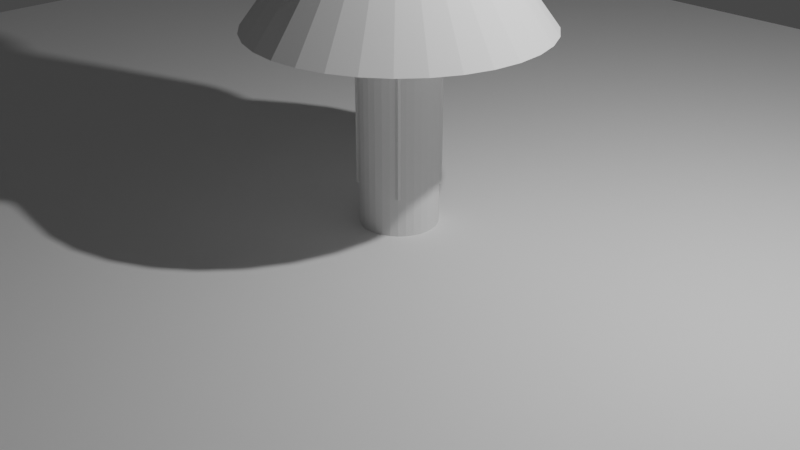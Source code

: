 # Source: untitled.blend  (saved by Blender 3.1.7; exported with 4.5.12 LTS)
import bpy
from mathutils import Matrix  # noqa: F401  (used for matrix-valued properties, if any)

bpy.ops.wm.read_factory_settings(use_empty=True)
scene = bpy.context.scene
scene.name = 'Scene'

# ---- collections
col_collection = bpy.data.collections.new('Collection'); scene.collection.children.link(col_collection)

# ---- world
world_world = bpy.data.worlds.new('World'); scene.world = world_world
world_world.use_nodes = True; world_world.node_tree.nodes.clear()
_N = world_world.node_tree.nodes; _L = world_world.node_tree.links
n0 = _N.new('ShaderNodeOutputWorld'); n0.name = 'World Output'; n0.location = (300, 300)
n1 = _N.new('ShaderNodeBackground'); n1.name = 'Background'; n1.location = (10, 300)
n1.inputs[0].default_value = (0.05088, 0.05088, 0.05088, 1.0)
_L.new(n1.outputs[0], n0.inputs[0])
n0.is_active_output = True
world_world.color = (0.05088, 0.05088, 0.05088)
world_world.use_sun_shadow = False
world_world.sun_shadow_jitter_overblur = 0.0

# ---- cameras
cam_camera = bpy.data.cameras.new('Camera')
cam_camera.clip_end = 100.0
cam_camera.ortho_scale = 7.314

# ---- lights
light_light = bpy.data.lights.new('Light', 'POINT')
light_light.transmission_factor = 0.0
light_light.energy = 1000.0
light_light.shadow_soft_size = 0.1
light_light.shadow_maximum_resolution = 0.006
light_light.use_absolute_resolution = True

# ---- meshes
me_plane_001 = bpy.data.meshes.new('Plane.001')
me_plane_001.from_pydata([(-1.0, -1.0, 0.0), (1.0, -1.0, 0.0), (-1.0, 1.0, 0.0), (1.0, 1.0, 0.0)], [], [(0, 1, 3, 2)])
_uv = me_plane_001.uv_layers.new(name='UVMap')
_uv.uv.foreach_set('vector', [0.0, 0.0, 1.0, 0.0, 1.0, 1.0, 0.0, 1.0])
me_plane_001.use_remesh_fix_poles = True
me_plane_001.use_remesh_preserve_attributes = False
me_plane_001.update()
me_cone_001 = bpy.data.meshes.new('Cone.001')
me_cone_001.from_pydata([(0.0, 1.0, -1.0), (0.1951, 0.9808, -1.0), (0.3827, 0.9239, -1.0), (0.5556, 0.8315, -1.0), (0.7071, 0.7071, -1.0), (0.8315, 0.5556, -1.0), (0.9239, 0.3827, -1.0), (0.9808, 0.1951, -1.0), (1.0, -4.371e-08, -1.0), (0.9808, -0.1951, -1.0), (0.9239, -0.3827, -1.0), (0.8315, -0.5556, -1.0), (0.7071, -0.7071, -1.0), (0.5556, -0.8315, -1.0), (0.3827, -0.9239, -1.0), (0.1951, -0.9808, -1.0), (-8.742e-08, -1.0, -1.0), (-0.1951, -0.9808, -1.0), (-0.3827, -0.9239, -1.0), (-0.5556, -0.8315, -1.0), (-0.7071, -0.7071, -1.0), (-0.8315, -0.5556, -1.0), (-0.9239, -0.3827, -1.0), (-0.9808, -0.1951, -1.0), (-1.0, 1.192e-08, -1.0), (-0.9808, 0.1951, -1.0), (-0.9239, 0.3827, -1.0), (-0.8315, 0.5556, -1.0), (-0.7071, 0.7071, -1.0), (-0.5556, 0.8315, -1.0), (-0.3827, 0.9239, -1.0), (-0.1951, 0.9808, -1.0), (0.0, 0.0, 1.0)], [], [(0, 32, 1), (1, 32, 2), (2, 32, 3), (3, 32, 4), (4, 32, 5), (5, 32, 6), (6, 32, 7), (7, 32, 8), (8, 32, 9), (9, 32, 10), (10, 32, 11), (11, 32, 12), (12, 32, 13), (13, 32, 14), (14, 32, 15), (15, 32, 16), (16, 32, 17), (17, 32, 18), (18, 32, 19), (19, 32, 20), (20, 32, 21), (21, 32, 22), (22, 32, 23), (23, 32, 24), (24, 32, 25), (25, 32, 26), (26, 32, 27), (27, 32, 28), (28, 32, 29), (29, 32, 30), (0, 1, 2, 3, 4, 5, 6, 7, 8, 9, 10, 11, 12, 13, 14, 15, 16, 17, 18, 19, 20, 21, 22, 23, 24, 25, 26, 27, 28, 29, 30, 31), (30, 32, 31), (31, 32, 0)])
_uv = me_cone_001.uv_layers.new(name='UVMap')
_uv.uv.foreach_set('vector', [0.25, 0.49, 0.25, 0.25, 0.2968, 0.4854, 0.2968, 0.4854, 0.25, 0.25, 0.3418, 0.4717, 0.3418, 0.4717, 0.25, 0.25, 0.3833, 0.4496, 0.3833, 0.4496, 0.25, 0.25, 0.4197, 0.4197, 0.4197, 0.4197, 0.25, 0.25, 0.4496, 0.3833, 0.4496, 0.3833, 0.25, 0.25, 0.4717, 0.3418, 0.4717, 0.3418, 0.25, 0.25, 0.4854, 0.2968, 0.4854, 0.2968, 0.25, 0.25, 0.49, 0.25, 0.49, 0.25, 0.25, 0.25, 0.4854, 0.2032, 0.4854, 0.2032, 0.25, 0.25, 0.4717, 0.1582, 0.4717, 0.1582, 0.25, 0.25, 0.4496, 0.1167, 0.4496, 0.1167, 0.25, 0.25, 0.4197, 0.08029, 0.4197, 0.08029, 0.25, 0.25, 0.3833, 0.05045, 0.3833, 0.05045, 0.25, 0.25, 0.3418, 0.02827, 0.3418, 0.02827, 0.25, 0.25, 0.2968, 0.01461, 0.2968, 0.01461, 0.25, 0.25, 0.25, 0.01, 0.25, 0.01, 0.25, 0.25, 0.2032, 0.01461, 0.2032, 0.01461, 0.25, 0.25, 0.1582, 0.02827, 0.1582, 0.02827, 0.25, 0.25, 0.1167, 0.05045, 0.1167, 0.05045, 0.25, 0.25, 0.08029, 0.08029, 0.08029, 0.08029, 0.25, 0.25, 0.05045, 0.1167, 0.05045, 0.1167, 0.25, 0.25, 0.02827, 0.1582, 0.02827, 0.1582, 0.25, 0.25, 0.01461, 0.2032, 0.01461, 0.2032, 0.25, 0.25, 0.01, 0.25, 0.01, 0.25, 0.25, 0.25, 0.01461, 0.2968, 0.01461, 0.2968, 0.25, 0.25, 0.02827, 0.3418, 0.02827, 0.3418, 0.25, 0.25, 0.05045, 0.3833, 0.05045, 0.3833, 0.25, 0.25, 0.08029, 0.4197, 0.08029, 0.4197, 0.25, 0.25, 0.1167, 0.4496, 0.1167, 0.4496, 0.25, 0.25, 0.1582, 0.4717, 0.75, 0.49, 0.7968, 0.4854, 0.8418, 0.4717, 0.8833, 0.4496, 0.9197, 0.4197, 0.9496, 0.3833, 0.9717, 0.3418, 0.9854, 0.2968, 0.99, 0.25, 0.9854, 0.2032, 0.9717, 0.1582, 0.9496, 0.1167, 0.9197, 0.08029, 0.8833, 0.05045, 0.8418, 0.02827, 0.7968, 0.01461, 0.75, 0.01, 0.7032, 0.01461, 0.6582, 0.02827, 0.6167, 0.05045, 0.5803, 0.08029, 0.5504, 0.1167, 0.5283, 0.1582, 0.5146, 0.2032, 0.51, 0.25, 0.5146, 0.2968, 0.5283, 0.3418, 0.5504, 0.3833, 0.5803, 0.4197, 0.6167, 0.4496, 0.6582, 0.4717, 0.7032, 0.4854, 0.1582, 0.4717, 0.25, 0.25, 0.2032, 0.4854, 0.2032, 0.4854, 0.25, 0.25, 0.25, 0.49])
me_cone_001.use_remesh_fix_poles = True
me_cone_001.use_remesh_preserve_attributes = False
me_cone_001.update()
me_cone_002 = bpy.data.meshes.new('Cone.002')
me_cone_002.from_pydata([(0.0, 1.0, -1.0), (0.1951, 0.9808, -1.0), (0.3827, 0.9239, -1.0), (0.5556, 0.8315, -1.0), (0.7071, 0.7071, -1.0), (0.8315, 0.5556, -1.0), (0.9239, 0.3827, -1.0), (0.9808, 0.1951, -1.0), (1.0, -4.371e-08, -1.0), (0.9808, -0.1951, -1.0), (0.9239, -0.3827, -1.0), (0.8315, -0.5556, -1.0), (0.7071, -0.7071, -1.0), (0.5556, -0.8315, -1.0), (0.3827, -0.9239, -1.0), (0.1951, -0.9808, -1.0), (-8.742e-08, -1.0, -1.0), (-0.1951, -0.9808, -1.0), (-0.3827, -0.9239, -1.0), (-0.5556, -0.8315, -1.0), (-0.7071, -0.7071, -1.0), (-0.8315, -0.5556, -1.0), (-0.9239, -0.3827, -1.0), (-0.9808, -0.1951, -1.0), (-1.0, 1.192e-08, -1.0), (-0.9808, 0.1951, -1.0), (-0.9239, 0.3827, -1.0), (-0.8315, 0.5556, -1.0), (-0.7071, 0.7071, -1.0), (-0.5556, 0.8315, -1.0), (-0.3827, 0.9239, -1.0), (-0.1951, 0.9808, -1.0), (0.0, 0.0, 1.0)], [], [(0, 32, 1), (1, 32, 2), (2, 32, 3), (3, 32, 4), (4, 32, 5), (5, 32, 6), (6, 32, 7), (7, 32, 8), (8, 32, 9), (9, 32, 10), (10, 32, 11), (11, 32, 12), (12, 32, 13), (13, 32, 14), (14, 32, 15), (15, 32, 16), (16, 32, 17), (17, 32, 18), (18, 32, 19), (19, 32, 20), (20, 32, 21), (21, 32, 22), (22, 32, 23), (23, 32, 24), (24, 32, 25), (25, 32, 26), (26, 32, 27), (27, 32, 28), (28, 32, 29), (29, 32, 30), (0, 1, 2, 3, 4, 5, 6, 7, 8, 9, 10, 11, 12, 13, 14, 15, 16, 17, 18, 19, 20, 21, 22, 23, 24, 25, 26, 27, 28, 29, 30, 31), (30, 32, 31), (31, 32, 0)])
_uv = me_cone_002.uv_layers.new(name='UVMap')
_uv.uv.foreach_set('vector', [0.25, 0.49, 0.25, 0.25, 0.2968, 0.4854, 0.2968, 0.4854, 0.25, 0.25, 0.3418, 0.4717, 0.3418, 0.4717, 0.25, 0.25, 0.3833, 0.4496, 0.3833, 0.4496, 0.25, 0.25, 0.4197, 0.4197, 0.4197, 0.4197, 0.25, 0.25, 0.4496, 0.3833, 0.4496, 0.3833, 0.25, 0.25, 0.4717, 0.3418, 0.4717, 0.3418, 0.25, 0.25, 0.4854, 0.2968, 0.4854, 0.2968, 0.25, 0.25, 0.49, 0.25, 0.49, 0.25, 0.25, 0.25, 0.4854, 0.2032, 0.4854, 0.2032, 0.25, 0.25, 0.4717, 0.1582, 0.4717, 0.1582, 0.25, 0.25, 0.4496, 0.1167, 0.4496, 0.1167, 0.25, 0.25, 0.4197, 0.08029, 0.4197, 0.08029, 0.25, 0.25, 0.3833, 0.05045, 0.3833, 0.05045, 0.25, 0.25, 0.3418, 0.02827, 0.3418, 0.02827, 0.25, 0.25, 0.2968, 0.01461, 0.2968, 0.01461, 0.25, 0.25, 0.25, 0.01, 0.25, 0.01, 0.25, 0.25, 0.2032, 0.01461, 0.2032, 0.01461, 0.25, 0.25, 0.1582, 0.02827, 0.1582, 0.02827, 0.25, 0.25, 0.1167, 0.05045, 0.1167, 0.05045, 0.25, 0.25, 0.08029, 0.08029, 0.08029, 0.08029, 0.25, 0.25, 0.05045, 0.1167, 0.05045, 0.1167, 0.25, 0.25, 0.02827, 0.1582, 0.02827, 0.1582, 0.25, 0.25, 0.01461, 0.2032, 0.01461, 0.2032, 0.25, 0.25, 0.01, 0.25, 0.01, 0.25, 0.25, 0.25, 0.01461, 0.2968, 0.01461, 0.2968, 0.25, 0.25, 0.02827, 0.3418, 0.02827, 0.3418, 0.25, 0.25, 0.05045, 0.3833, 0.05045, 0.3833, 0.25, 0.25, 0.08029, 0.4197, 0.08029, 0.4197, 0.25, 0.25, 0.1167, 0.4496, 0.1167, 0.4496, 0.25, 0.25, 0.1582, 0.4717, 0.75, 0.49, 0.7968, 0.4854, 0.8418, 0.4717, 0.8833, 0.4496, 0.9197, 0.4197, 0.9496, 0.3833, 0.9717, 0.3418, 0.9854, 0.2968, 0.99, 0.25, 0.9854, 0.2032, 0.9717, 0.1582, 0.9496, 0.1167, 0.9197, 0.08029, 0.8833, 0.05045, 0.8418, 0.02827, 0.7968, 0.01461, 0.75, 0.01, 0.7032, 0.01461, 0.6582, 0.02827, 0.6167, 0.05045, 0.5803, 0.08029, 0.5504, 0.1167, 0.5283, 0.1582, 0.5146, 0.2032, 0.51, 0.25, 0.5146, 0.2968, 0.5283, 0.3418, 0.5504, 0.3833, 0.5803, 0.4197, 0.6167, 0.4496, 0.6582, 0.4717, 0.7032, 0.4854, 0.1582, 0.4717, 0.25, 0.25, 0.2032, 0.4854, 0.2032, 0.4854, 0.25, 0.25, 0.25, 0.49])
me_cone_002.use_remesh_fix_poles = True
me_cone_002.use_remesh_preserve_attributes = False
me_cone_002.update()
me_cone_003 = bpy.data.meshes.new('Cone.003')
me_cone_003.from_pydata([(0.0, 1.0, -1.0), (0.1951, 0.9808, -1.0), (0.3827, 0.9239, -1.0), (0.5556, 0.8315, -1.0), (0.7071, 0.7071, -1.0), (0.8315, 0.5556, -1.0), (0.9239, 0.3827, -1.0), (0.9808, 0.1951, -1.0), (1.0, -4.371e-08, -1.0), (0.9808, -0.1951, -1.0), (0.9239, -0.3827, -1.0), (0.8315, -0.5556, -1.0), (0.7071, -0.7071, -1.0), (0.5556, -0.8315, -1.0), (0.3827, -0.9239, -1.0), (0.1951, -0.9808, -1.0), (-8.742e-08, -1.0, -1.0), (-0.1951, -0.9808, -1.0), (-0.3827, -0.9239, -1.0), (-0.5556, -0.8315, -1.0), (-0.7071, -0.7071, -1.0), (-0.8315, -0.5556, -1.0), (-0.9239, -0.3827, -1.0), (-0.9808, -0.1951, -1.0), (-1.0, 1.192e-08, -1.0), (-0.9808, 0.1951, -1.0), (-0.9239, 0.3827, -1.0), (-0.8315, 0.5556, -1.0), (-0.7071, 0.7071, -1.0), (-0.5556, 0.8315, -1.0), (-0.3827, 0.9239, -1.0), (-0.1951, 0.9808, -1.0), (0.0, 0.0, 1.0)], [], [(0, 32, 1), (1, 32, 2), (2, 32, 3), (3, 32, 4), (4, 32, 5), (5, 32, 6), (6, 32, 7), (7, 32, 8), (8, 32, 9), (9, 32, 10), (10, 32, 11), (11, 32, 12), (12, 32, 13), (13, 32, 14), (14, 32, 15), (15, 32, 16), (16, 32, 17), (17, 32, 18), (18, 32, 19), (19, 32, 20), (20, 32, 21), (21, 32, 22), (22, 32, 23), (23, 32, 24), (24, 32, 25), (25, 32, 26), (26, 32, 27), (27, 32, 28), (28, 32, 29), (29, 32, 30), (0, 1, 2, 3, 4, 5, 6, 7, 8, 9, 10, 11, 12, 13, 14, 15, 16, 17, 18, 19, 20, 21, 22, 23, 24, 25, 26, 27, 28, 29, 30, 31), (30, 32, 31), (31, 32, 0)])
_uv = me_cone_003.uv_layers.new(name='UVMap')
_uv.uv.foreach_set('vector', [0.25, 0.49, 0.25, 0.25, 0.2968, 0.4854, 0.2968, 0.4854, 0.25, 0.25, 0.3418, 0.4717, 0.3418, 0.4717, 0.25, 0.25, 0.3833, 0.4496, 0.3833, 0.4496, 0.25, 0.25, 0.4197, 0.4197, 0.4197, 0.4197, 0.25, 0.25, 0.4496, 0.3833, 0.4496, 0.3833, 0.25, 0.25, 0.4717, 0.3418, 0.4717, 0.3418, 0.25, 0.25, 0.4854, 0.2968, 0.4854, 0.2968, 0.25, 0.25, 0.49, 0.25, 0.49, 0.25, 0.25, 0.25, 0.4854, 0.2032, 0.4854, 0.2032, 0.25, 0.25, 0.4717, 0.1582, 0.4717, 0.1582, 0.25, 0.25, 0.4496, 0.1167, 0.4496, 0.1167, 0.25, 0.25, 0.4197, 0.08029, 0.4197, 0.08029, 0.25, 0.25, 0.3833, 0.05045, 0.3833, 0.05045, 0.25, 0.25, 0.3418, 0.02827, 0.3418, 0.02827, 0.25, 0.25, 0.2968, 0.01461, 0.2968, 0.01461, 0.25, 0.25, 0.25, 0.01, 0.25, 0.01, 0.25, 0.25, 0.2032, 0.01461, 0.2032, 0.01461, 0.25, 0.25, 0.1582, 0.02827, 0.1582, 0.02827, 0.25, 0.25, 0.1167, 0.05045, 0.1167, 0.05045, 0.25, 0.25, 0.08029, 0.08029, 0.08029, 0.08029, 0.25, 0.25, 0.05045, 0.1167, 0.05045, 0.1167, 0.25, 0.25, 0.02827, 0.1582, 0.02827, 0.1582, 0.25, 0.25, 0.01461, 0.2032, 0.01461, 0.2032, 0.25, 0.25, 0.01, 0.25, 0.01, 0.25, 0.25, 0.25, 0.01461, 0.2968, 0.01461, 0.2968, 0.25, 0.25, 0.02827, 0.3418, 0.02827, 0.3418, 0.25, 0.25, 0.05045, 0.3833, 0.05045, 0.3833, 0.25, 0.25, 0.08029, 0.4197, 0.08029, 0.4197, 0.25, 0.25, 0.1167, 0.4496, 0.1167, 0.4496, 0.25, 0.25, 0.1582, 0.4717, 0.75, 0.49, 0.7968, 0.4854, 0.8418, 0.4717, 0.8833, 0.4496, 0.9197, 0.4197, 0.9496, 0.3833, 0.9717, 0.3418, 0.9854, 0.2968, 0.99, 0.25, 0.9854, 0.2032, 0.9717, 0.1582, 0.9496, 0.1167, 0.9197, 0.08029, 0.8833, 0.05045, 0.8418, 0.02827, 0.7968, 0.01461, 0.75, 0.01, 0.7032, 0.01461, 0.6582, 0.02827, 0.6167, 0.05045, 0.5803, 0.08029, 0.5504, 0.1167, 0.5283, 0.1582, 0.5146, 0.2032, 0.51, 0.25, 0.5146, 0.2968, 0.5283, 0.3418, 0.5504, 0.3833, 0.5803, 0.4197, 0.6167, 0.4496, 0.6582, 0.4717, 0.7032, 0.4854, 0.1582, 0.4717, 0.25, 0.25, 0.2032, 0.4854, 0.2032, 0.4854, 0.25, 0.25, 0.25, 0.49])
_ca = me_cone_003.color_attributes.new('Col', 'BYTE_COLOR', 'CORNER')
_ca.data.foreach_set('color', [0.06848, 0.004391, 0.0, 1.0, 0.001518, 1.0, 0.07036, 1.0, 0.06848, 0.004391, 0.0, 1.0, 0.06848, 0.004391, 0.0, 1.0, 0.001518, 1.0, 0.07036, 1.0, 0.06848, 0.005182, 0.0, 1.0, 0.06848, 0.005182, 0.0, 1.0, 0.001518, 1.0, 0.07036, 1.0, 0.05781, 0.04374, 0.0006071, 1.0, 0.05781, 0.04374, 0.0006071, 1.0, 0.001518, 1.0, 0.07036, 1.0, 0.06301, 0.02217, 0.0003035, 1.0, 0.06301, 0.02217, 0.0003035, 1.0, 0.001518, 1.0, 0.07036, 1.0, 0.06663, 0.009134, 0.0, 1.0, 0.06663, 0.009134, 0.0, 1.0, 0.001518, 1.0, 0.07036, 1.0, 0.06663, 0.01229, 0.0, 1.0, 0.06663, 0.01229, 0.0, 1.0, 0.001518, 1.0, 0.07036, 1.0, 0.0648, 0.01444, 0.0, 1.0, 0.0648, 0.01444, 0.0, 1.0, 0.001518, 1.0, 0.07036, 1.0, 0.0648, 0.01444, 0.0, 1.0, 0.0648, 0.01444, 0.0, 1.0, 0.001518, 1.0, 0.07036, 1.0, 0.06663, 0.01033, 0.0, 1.0, 0.06663, 0.01033, 0.0, 1.0, 0.001518, 1.0, 0.07036, 1.0, 0.06848, 0.006049, 0.0, 1.0, 0.06848, 0.006049, 0.0, 1.0, 0.001518, 1.0, 0.07036, 1.0, 0.06848, 0.005182, 0.0, 1.0, 0.06848, 0.005182, 0.0, 1.0, 0.001518, 1.0, 0.07036, 1.0, 0.06848, 0.007499, 0.0, 1.0, 0.06848, 0.007499, 0.0, 1.0, 0.001518, 1.0, 0.07036, 1.0, 0.06663, 0.01033, 0.0, 1.0, 0.06663, 0.01033, 0.0, 1.0, 0.001518, 1.0, 0.07036, 1.0, 0.06663, 0.01096, 0.0, 1.0, 0.06663, 0.01096, 0.0, 1.0, 0.001518, 1.0, 0.07036, 1.0, 0.0648, 0.016, 0.0, 1.0, 0.0648, 0.016, 0.0, 1.0, 0.001518, 1.0, 0.07036, 1.0, 0.06301, 0.02122, 0.0003035, 1.0, 0.06301, 0.02122, 0.0003035, 1.0, 0.001518, 1.0, 0.07036, 1.0, 0.06301, 0.02519, 0.0006071, 1.0, 0.06301, 0.02519, 0.0006071, 1.0, 0.001518, 1.0, 0.07036, 1.0, 0.06301, 0.02315, 0.0006071, 1.0, 0.06301, 0.02315, 0.0006071, 1.0, 0.001518, 1.0, 0.07036, 1.0, 0.06663, 0.01444, 0.0006071, 1.0, 0.06663, 0.01444, 0.0006071, 1.0, 0.001518, 1.0, 0.07036, 1.0, 0.06663, 0.008568, 0.0, 1.0, 0.06663, 0.008568, 0.0, 1.0, 0.001518, 1.0, 0.07036, 1.0, 0.06848, 0.004777, 0.0, 1.0, 0.06848, 0.004777, 0.0, 1.0, 0.001518, 1.0, 0.07036, 1.0, 0.06848, 0.004391, 0.0, 1.0, 0.06848, 0.004391, 0.0, 1.0, 0.001518, 1.0, 0.07036, 1.0, 0.06848, 0.004391, 0.0, 1.0, 0.06848, 0.004391, 0.0, 1.0, 0.001518, 1.0, 0.07036, 1.0, 0.06848, 0.006049, 0.0, 1.0, 0.06848, 0.006049, 0.0, 1.0, 0.001518, 1.0, 0.07036, 1.0, 0.06663, 0.01298, 0.0, 1.0, 0.06663, 0.01298, 0.0, 1.0, 0.001518, 1.0, 0.07036, 1.0, 0.0648, 0.01938, 0.0, 1.0, 0.0648, 0.01938, 0.0, 1.0, 0.001518, 1.0, 0.07036, 1.0, 0.06301, 0.02029, 0.0, 1.0, 0.06301, 0.02029, 0.0, 1.0, 0.001518, 1.0, 0.07036, 1.0, 0.06663, 0.01521, 0.0, 1.0, 0.06663, 0.01521, 0.0, 1.0, 0.001518, 1.0, 0.07036, 1.0, 0.06848, 0.004777, 0.0, 1.0, 0.06848, 0.004777, 0.0, 1.0, 0.001518, 1.0, 0.07036, 1.0, 0.06848, 0.004391, 0.0, 1.0, 0.06848, 0.004391, 0.0, 1.0, 0.06848, 0.004391, 0.0, 1.0, 0.06848, 0.005182, 0.0, 1.0, 0.05781, 0.04374, 0.0006071, 1.0, 0.06301, 0.02217, 0.0003035, 1.0, 0.06663, 0.009134, 0.0, 1.0, 0.06663, 0.01229, 0.0, 1.0, 0.0648, 0.01444, 0.0, 1.0, 0.0648, 0.01444, 0.0, 1.0, 0.06663, 0.01033, 0.0, 1.0, 0.06848, 0.006049, 0.0, 1.0, 0.06848, 0.005182, 0.0, 1.0, 0.06848, 0.007499, 0.0, 1.0, 0.06663, 0.01033, 0.0, 1.0, 0.06663, 0.01096, 0.0, 1.0, 0.0648, 0.016, 0.0, 1.0, 0.06301, 0.02122, 0.0003035, 1.0, 0.06301, 0.02519, 0.0006071, 1.0, 0.06301, 0.02315, 0.0006071, 1.0, 0.06663, 0.01444, 0.0006071, 1.0, 0.06663, 0.008568, 0.0, 1.0, 0.06848, 0.004777, 0.0, 1.0, 0.06848, 0.004391, 0.0, 1.0, 0.06848, 0.004391, 0.0, 1.0, 0.06848, 0.006049, 0.0, 1.0, 0.06663, 0.01298, 0.0, 1.0, 0.0648, 0.01938, 0.0, 1.0, 0.06301, 0.02029, 0.0, 1.0, 0.06663, 0.01521, 0.0, 1.0, 0.06848, 0.004777, 0.0, 1.0, 0.06848, 0.004391, 0.0, 1.0, 0.06848, 0.004391, 0.0, 1.0, 0.06848, 0.004391, 0.0, 1.0, 0.001518, 1.0, 0.07036, 1.0, 0.06848, 0.004391, 0.0, 1.0, 0.06848, 0.004391, 0.0, 1.0, 0.001518, 1.0, 0.07036, 1.0, 0.06848, 0.004391, 0.0, 1.0])
me_cone_003.use_remesh_fix_poles = True
me_cone_003.use_remesh_preserve_attributes = False
me_cone_003.update()
me_cube_001 = bpy.data.meshes.new('Cube.001')
me_cube_001.from_pydata([(-1.0, -1.0, -1.0), (-1.0, -1.0, 1.0), (-1.0, 1.0, -1.0), (-1.0, 1.0, 1.0), (1.0, -1.0, -1.0), (1.0, -1.0, 1.0), (1.0, 1.0, -1.0), (1.0, 1.0, 1.0)], [], [(0, 1, 3, 2), (2, 3, 7, 6), (6, 7, 5, 4), (4, 5, 1, 0), (2, 6, 4, 0), (7, 3, 1, 5)])
_uv = me_cube_001.uv_layers.new(name='UVMap')
_uv.uv.foreach_set('vector', [0.375, 0.0, 0.625, 0.0, 0.625, 0.25, 0.375, 0.25, 0.375, 0.25, 0.625, 0.25, 0.625, 0.5, 0.375, 0.5, 0.375, 0.5, 0.625, 0.5, 0.625, 0.75, 0.375, 0.75, 0.375, 0.75, 0.625, 0.75, 0.625, 1.0, 0.375, 1.0, 0.125, 0.5, 0.375, 0.5, 0.375, 0.75, 0.125, 0.75, 0.625, 0.5, 0.875, 0.5, 0.875, 0.75, 0.625, 0.75])
me_cube_001.use_remesh_fix_poles = True
me_cube_001.use_remesh_preserve_attributes = False
me_cube_001.update()
me_cylinder = bpy.data.meshes.new('Cylinder')
me_cylinder.from_pydata([(0.0, 1.0, -1.0), (0.0, 1.0, 1.0), (0.1951, 0.9808, -1.0), (0.1951, 0.9808, 1.0), (0.3827, 0.9239, -1.0), (0.3827, 0.9239, 1.0), (0.5556, 0.8315, -1.0), (0.5556, 0.8315, 1.0), (0.7071, 0.7071, -1.0), (0.7071, 0.7071, 1.0), (0.8315, 0.5556, -1.0), (0.8315, 0.5556, 1.0), (0.9239, 0.3827, -1.0), (0.9239, 0.3827, 1.0), (0.9808, 0.1951, -1.0), (0.9808, 0.1951, 1.0), (1.0, -4.371e-08, -1.0), (1.0, -4.371e-08, 1.0), (0.9808, -0.1951, -1.0), (0.9808, -0.1951, 1.0), (0.9239, -0.3827, -1.0), (0.9239, -0.3827, 1.0), (0.8315, -0.5556, -1.0), (0.8315, -0.5556, 1.0), (0.7071, -0.7071, -1.0), (0.7071, -0.7071, 1.0), (0.5556, -0.8315, -1.0), (0.5556, -0.8315, 1.0), (0.3827, -0.9239, -1.0), (0.3827, -0.9239, 1.0), (0.1951, -0.9808, -1.0), (0.1951, -0.9808, 1.0), (-8.742e-08, -1.0, -1.0), (-8.742e-08, -1.0, 1.0), (-0.1951, -0.9808, -1.0), (-0.1951, -0.9808, 1.0), (-0.3827, -0.9239, -1.0), (-0.3827, -0.9239, 1.0), (-0.5556, -0.8315, -1.0), (-0.5556, -0.8315, 1.0), (-0.7071, -0.7071, -1.0), (-0.7071, -0.7071, 1.0), (-0.8315, -0.5556, -1.0), (-0.8315, -0.5556, 1.0), (-0.9239, -0.3827, -1.0), (-0.9239, -0.3827, 1.0), (-0.9808, -0.1951, -1.0), (-0.9808, -0.1951, 1.0), (-1.0, 1.192e-08, -1.0), (-1.0, 1.192e-08, 1.0), (-0.9808, 0.1951, -1.0), (-0.9808, 0.1951, 1.0), (-0.9239, 0.3827, -1.0), (-0.9239, 0.3827, 1.0), (-0.8315, 0.5556, -1.0), (-0.8315, 0.5556, 1.0), (-0.7071, 0.7071, -1.0), (-0.7071, 0.7071, 1.0), (-0.5556, 0.8315, -1.0), (-0.5556, 0.8315, 1.0), (-0.3827, 0.9239, -1.0), (-0.3827, 0.9239, 1.0), (-0.1951, 0.9808, -1.0), (-0.1951, 0.9808, 1.0)], [], [(0, 1, 3, 2), (2, 3, 5, 4), (4, 5, 7, 6), (6, 7, 9, 8), (8, 9, 11, 10), (10, 11, 13, 12), (12, 13, 15, 14), (14, 15, 17, 16), (16, 17, 19, 18), (18, 19, 21, 20), (20, 21, 23, 22), (22, 23, 25, 24), (24, 25, 27, 26), (26, 27, 29, 28), (28, 29, 31, 30), (30, 31, 33, 32), (32, 33, 35, 34), (34, 35, 37, 36), (36, 37, 39, 38), (38, 39, 41, 40), (40, 41, 43, 42), (42, 43, 45, 44), (44, 45, 47, 46), (46, 47, 49, 48), (48, 49, 51, 50), (50, 51, 53, 52), (52, 53, 55, 54), (54, 55, 57, 56), (56, 57, 59, 58), (58, 59, 61, 60), (3, 1, 63, 61, 59, 57, 55, 53, 51, 49, 47, 45, 43, 41, 39, 37, 35, 33, 31, 29, 27, 25, 23, 21, 19, 17, 15, 13, 11, 9, 7, 5), (60, 61, 63, 62), (62, 63, 1, 0), (0, 2, 4, 6, 8, 10, 12, 14, 16, 18, 20, 22, 24, 26, 28, 30, 32, 34, 36, 38, 40, 42, 44, 46, 48, 50, 52, 54, 56, 58, 60, 62)])
_uv = me_cylinder.uv_layers.new(name='UVMap')
_uv.uv.foreach_set('vector', [1.0, 0.5, 1.0, 1.0, 0.9688, 1.0, 0.9688, 0.5, 0.9688, 0.5, 0.9688, 1.0, 0.9375, 1.0, 0.9375, 0.5, 0.9375, 0.5, 0.9375, 1.0, 0.9062, 1.0, 0.9062, 0.5, 0.9062, 0.5, 0.9062, 1.0, 0.875, 1.0, 0.875, 0.5, 0.875, 0.5, 0.875, 1.0, 0.8438, 1.0, 0.8438, 0.5, 0.8438, 0.5, 0.8438, 1.0, 0.8125, 1.0, 0.8125, 0.5, 0.8125, 0.5, 0.8125, 1.0, 0.7812, 1.0, 0.7812, 0.5, 0.7812, 0.5, 0.7812, 1.0, 0.75, 1.0, 0.75, 0.5, 0.75, 0.5, 0.75, 1.0, 0.7188, 1.0, 0.7188, 0.5, 0.7188, 0.5, 0.7188, 1.0, 0.6875, 1.0, 0.6875, 0.5, 0.6875, 0.5, 0.6875, 1.0, 0.6562, 1.0, 0.6562, 0.5, 0.6562, 0.5, 0.6562, 1.0, 0.625, 1.0, 0.625, 0.5, 0.625, 0.5, 0.625, 1.0, 0.5938, 1.0, 0.5938, 0.5, 0.5938, 0.5, 0.5938, 1.0, 0.5625, 1.0, 0.5625, 0.5, 0.5625, 0.5, 0.5625, 1.0, 0.5312, 1.0, 0.5312, 0.5, 0.5312, 0.5, 0.5312, 1.0, 0.5, 1.0, 0.5, 0.5, 0.5, 0.5, 0.5, 1.0, 0.4688, 1.0, 0.4688, 0.5, 0.4688, 0.5, 0.4688, 1.0, 0.4375, 1.0, 0.4375, 0.5, 0.4375, 0.5, 0.4375, 1.0, 0.4062, 1.0, 0.4062, 0.5, 0.4062, 0.5, 0.4062, 1.0, 0.375, 1.0, 0.375, 0.5, 0.375, 0.5, 0.375, 1.0, 0.3438, 1.0, 0.3438, 0.5, 0.3438, 0.5, 0.3438, 1.0, 0.3125, 1.0, 0.3125, 0.5, 0.3125, 0.5, 0.3125, 1.0, 0.2812, 1.0, 0.2812, 0.5, 0.2812, 0.5, 0.2812, 1.0, 0.25, 1.0, 0.25, 0.5, 0.25, 0.5, 0.25, 1.0, 0.2188, 1.0, 0.2188, 0.5, 0.2188, 0.5, 0.2188, 1.0, 0.1875, 1.0, 0.1875, 0.5, 0.1875, 0.5, 0.1875, 1.0, 0.1562, 1.0, 0.1562, 0.5, 0.1562, 0.5, 0.1562, 1.0, 0.125, 1.0, 0.125, 0.5, 0.125, 0.5, 0.125, 1.0, 0.09375, 1.0, 0.09375, 0.5, 0.09375, 0.5, 0.09375, 1.0, 0.0625, 1.0, 0.0625, 0.5, 0.2968, 0.4854, 0.25, 0.49, 0.2032, 0.4854, 0.1582, 0.4717, 0.1167, 0.4496, 0.08029, 0.4197, 0.05045, 0.3833, 0.02827, 0.3418, 0.01461, 0.2968, 0.01, 0.25, 0.01461, 0.2032, 0.02827, 0.1582, 0.05045, 0.1167, 0.08029, 0.08029, 0.1167, 0.05045, 0.1582, 0.02827, 0.2032, 0.01461, 0.25, 0.01, 0.2968, 0.01461, 0.3418, 0.02827, 0.3833, 0.05045, 0.4197, 0.08029, 0.4496, 0.1167, 0.4717, 0.1582, 0.4854, 0.2032, 0.49, 0.25, 0.4854, 0.2968, 0.4717, 0.3418, 0.4496, 0.3833, 0.4197, 0.4197, 0.3833, 0.4496, 0.3418, 0.4717, 0.0625, 0.5, 0.0625, 1.0, 0.03125, 1.0, 0.03125, 0.5, 0.03125, 0.5, 0.03125, 1.0, 0.0, 1.0, 0.0, 0.5, 0.75, 0.49, 0.7968, 0.4854, 0.8418, 0.4717, 0.8833, 0.4496, 0.9197, 0.4197, 0.9496, 0.3833, 0.9717, 0.3418, 0.9854, 0.2968, 0.99, 0.25, 0.9854, 0.2032, 0.9717, 0.1582, 0.9496, 0.1167, 0.9197, 0.08029, 0.8833, 0.05045, 0.8418, 0.02827, 0.7968, 0.01461, 0.75, 0.01, 0.7032, 0.01461, 0.6582, 0.02827, 0.6167, 0.05045, 0.5803, 0.08029, 0.5504, 0.1167, 0.5283, 0.1582, 0.5146, 0.2032, 0.51, 0.25, 0.5146, 0.2968, 0.5283, 0.3418, 0.5504, 0.3833, 0.5803, 0.4197, 0.6167, 0.4496, 0.6582, 0.4717, 0.7032, 0.4854])
me_cylinder.use_remesh_fix_poles = True
me_cylinder.use_remesh_preserve_attributes = False
me_cylinder.update()

# ---- objects
ob_light = bpy.data.objects.new('Light', light_light)
ob_camera = bpy.data.objects.new('Camera', cam_camera)
ob_plane = bpy.data.objects.new('Plane', me_plane_001)
ob_cone_001 = bpy.data.objects.new('Cone.001', me_cone_001)
ob_cone_002 = bpy.data.objects.new('Cone.002', me_cone_002)
ob_cone = bpy.data.objects.new('Cone', me_cone_003)
ob_cube = bpy.data.objects.new('Cube', me_cube_001)
ob_cylinder = bpy.data.objects.new('Cylinder', me_cylinder)

# ---- transforms, parenting, visibility, modifiers, constraints
ob_light.location = (4.076, 1.005, 5.904)
ob_light.rotation_euler = (0.6503, 0.05522, 1.866)
ob_light.lock_rotations_4d = False
ob_light.empty_display_type = 'ARROWS'
ob_light.color = (0.0, 0.0, 0.0, 0.0)
ob_light.lineart.crease_threshold = 0.0
ob_camera.location = (7.359, -6.926, 4.958)
ob_camera.rotation_euler = (1.109, 0.0, 0.8149)
ob_camera.lock_rotations_4d = False
ob_camera.empty_display_type = 'ARROWS'
ob_camera.color = (0.0, 0.0, 0.0, 0.0)
ob_camera.display_type = 'WIRE'
ob_camera.lineart.crease_threshold = 0.0
ob_plane.location = (0.0, -0.915, 0.0)
ob_plane.scale = (10.0, 10.0, 1.0)
ob_cone_001.location = (0.0, 0.0, 4.0)
ob_cone_002.location = (0.0, 0.0, 3.0)
ob_cone_002.scale = (1.5, 1.5, 1.0)
ob_cone.location = (0.0, 0.0, 5.0)
ob_cone.scale = (0.66, 0.67, 1.0)
_vg = ob_cone.vertex_groups.new(name='Group')
ob_cube.location = (0.0, 0.0, 1.279)
ob_cube.scale = (0.3, 0.3, 0.88)
ob_cylinder.location = (0.0, 0.0, 1.0)
ob_cylinder.scale = (0.4, 0.4, 1.0)

# ---- collection membership
col_collection.objects.link(ob_light)
col_collection.objects.link(ob_camera)
col_collection.objects.link(ob_plane)
col_collection.objects.link(ob_cone_001)
col_collection.objects.link(ob_cone_002)
col_collection.objects.link(ob_cone)
col_collection.objects.link(ob_cube)
col_collection.objects.link(ob_cylinder)

# ---- scene / render settings (as saved in the file)
scene.camera = ob_camera
scene.frame_start = 1; scene.frame_end = 250; scene.frame_set(1)
scene.render.engine = 'BLENDER_EEVEE_NEXT'
scene.cycles.sampling_pattern = 'TABULATED_SOBOL'
scene.cycles.use_light_tree = False
scene.view_settings.view_transform = 'Filmic'
bpy.context.view_layer.update()
